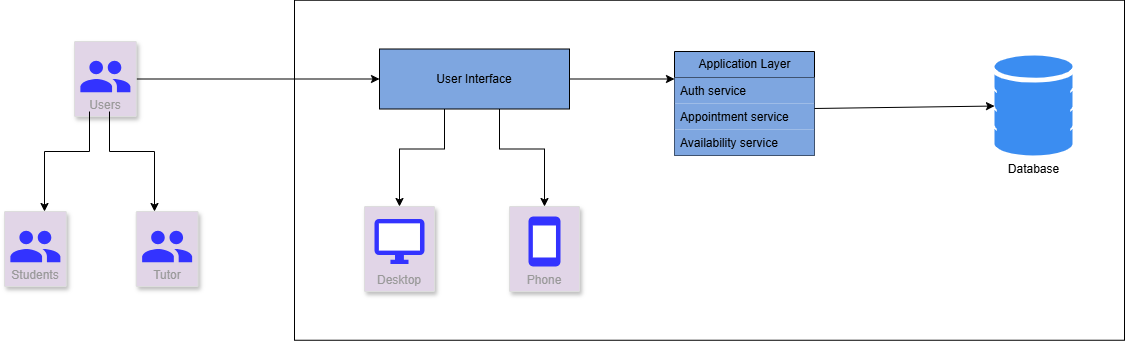

The diagram above was exported from draw.io. Its source (the exported page's mxGraphModel, read from the mxfile embedded in the PNG):
<mxGraphModel dx="1674" dy="365" grid="1" gridSize="10" guides="1" tooltips="1" connect="1" arrows="1" fold="1" page="1" pageScale="1" pageWidth="850" pageHeight="1100" math="0" shadow="0">
  <root>
    <mxCell id="0" />
    <mxCell id="1" parent="0" />
    <mxCell id="d-uvXbb2fw01zOsjDatY-23" value="" style="rounded=0;whiteSpace=wrap;html=1;" vertex="1" parent="1">
      <mxGeometry x="260" y="88.75" width="830" height="340" as="geometry" />
    </mxCell>
    <mxCell id="d-uvXbb2fw01zOsjDatY-9" value="" style="endArrow=classic;html=1;rounded=0;exitX=1;exitY=0.5;exitDx=0;exitDy=0;entryX=0;entryY=0.5;entryDx=0;entryDy=0;" edge="1" parent="1" source="d-uvXbb2fw01zOsjDatY-1" target="d-uvXbb2fw01zOsjDatY-10">
      <mxGeometry width="50" height="50" relative="1" as="geometry">
        <mxPoint x="400" y="260" as="sourcePoint" />
        <mxPoint x="280" y="170" as="targetPoint" />
      </mxGeometry>
    </mxCell>
    <mxCell id="d-uvXbb2fw01zOsjDatY-24" value="" style="group" vertex="1" connectable="0" parent="1">
      <mxGeometry x="330" y="137.5" width="215" height="242.5" as="geometry" />
    </mxCell>
    <mxCell id="d-uvXbb2fw01zOsjDatY-10" value="User Interface" style="rounded=0;whiteSpace=wrap;html=1;fillColor=#7EA6E0;" vertex="1" parent="d-uvXbb2fw01zOsjDatY-24">
      <mxGeometry x="15" width="190" height="60" as="geometry" />
    </mxCell>
    <mxCell id="d-uvXbb2fw01zOsjDatY-11" value="" style="endArrow=classic;html=1;rounded=0;" edge="1" parent="d-uvXbb2fw01zOsjDatY-24" target="d-uvXbb2fw01zOsjDatY-20">
      <mxGeometry width="50" height="50" relative="1" as="geometry">
        <mxPoint x="80" y="60" as="sourcePoint" />
        <mxPoint x="35" y="160" as="targetPoint" />
        <Array as="points">
          <mxPoint x="80" y="100" />
          <mxPoint x="35" y="100" />
        </Array>
      </mxGeometry>
    </mxCell>
    <mxCell id="d-uvXbb2fw01zOsjDatY-15" value="" style="endArrow=classic;html=1;rounded=0;" edge="1" parent="d-uvXbb2fw01zOsjDatY-24" target="d-uvXbb2fw01zOsjDatY-18">
      <mxGeometry width="50" height="50" relative="1" as="geometry">
        <mxPoint x="135" y="60" as="sourcePoint" />
        <mxPoint x="180" y="160" as="targetPoint" />
        <Array as="points">
          <mxPoint x="135" y="100" />
          <mxPoint x="180" y="100" />
        </Array>
      </mxGeometry>
    </mxCell>
    <mxCell id="d-uvXbb2fw01zOsjDatY-18" value="Phone" style="fillColor=#E1D5E7;strokeColor=#dddddd;shadow=1;strokeWidth=1;rounded=1;absoluteArcSize=1;arcSize=2;labelPosition=center;verticalLabelPosition=middle;align=center;verticalAlign=bottom;spacingLeft=0;fontColor=#999999;fontSize=12;whiteSpace=wrap;spacingBottom=2;html=1;" vertex="1" parent="d-uvXbb2fw01zOsjDatY-24">
      <mxGeometry x="145" y="157.5" width="70" height="85" as="geometry" />
    </mxCell>
    <mxCell id="d-uvXbb2fw01zOsjDatY-19" value="" style="sketch=0;dashed=0;connectable=0;html=1;fillColor=#3333FF;strokeColor=none;shape=mxgraph.gcp2.phone;part=1;" vertex="1" parent="d-uvXbb2fw01zOsjDatY-18">
      <mxGeometry x="0.5" width="32" height="50" relative="1" as="geometry">
        <mxPoint x="-16" y="10" as="offset" />
      </mxGeometry>
    </mxCell>
    <mxCell id="d-uvXbb2fw01zOsjDatY-20" value="Desktop" style="fillColor=#E1D5E7;strokeColor=#dddddd;shadow=1;strokeWidth=1;rounded=1;absoluteArcSize=1;arcSize=2;labelPosition=center;verticalLabelPosition=middle;align=center;verticalAlign=bottom;spacingLeft=0;fontColor=#999999;fontSize=12;whiteSpace=wrap;spacingBottom=2;html=1;" vertex="1" parent="d-uvXbb2fw01zOsjDatY-24">
      <mxGeometry y="157.5" width="70" height="85" as="geometry" />
    </mxCell>
    <mxCell id="d-uvXbb2fw01zOsjDatY-21" value="" style="sketch=0;dashed=0;connectable=0;html=1;fillColor=#3333FF;strokeColor=none;shape=mxgraph.gcp2.desktop;part=1;" vertex="1" parent="d-uvXbb2fw01zOsjDatY-20">
      <mxGeometry x="0.5" width="50" height="45" relative="1" as="geometry">
        <mxPoint x="-25" y="12.5" as="offset" />
      </mxGeometry>
    </mxCell>
    <mxCell id="d-uvXbb2fw01zOsjDatY-25" value="" style="group" vertex="1" connectable="0" parent="1">
      <mxGeometry x="-30" y="130" width="193.51999999999998" height="245" as="geometry" />
    </mxCell>
    <mxCell id="d-uvXbb2fw01zOsjDatY-1" value="Users" style="fillColor=#E1D5E7;strokeColor=#dddddd;shadow=1;strokeWidth=1;rounded=1;absoluteArcSize=1;arcSize=2;labelPosition=center;verticalLabelPosition=middle;align=center;verticalAlign=bottom;spacingLeft=0;fontColor=#999999;fontSize=12;whiteSpace=wrap;spacingBottom=2;html=1;" vertex="1" parent="d-uvXbb2fw01zOsjDatY-25">
      <mxGeometry x="70" width="61.76" height="75" as="geometry" />
    </mxCell>
    <mxCell id="d-uvXbb2fw01zOsjDatY-2" value="" style="sketch=0;dashed=0;connectable=0;html=1;fillColor=#3333FF;strokeColor=none;shape=mxgraph.gcp2.users;part=1;" vertex="1" parent="d-uvXbb2fw01zOsjDatY-1">
      <mxGeometry x="0.5" width="50" height="31.5" relative="1" as="geometry">
        <mxPoint x="-25" y="19.25" as="offset" />
      </mxGeometry>
    </mxCell>
    <mxCell id="d-uvXbb2fw01zOsjDatY-3" value="" style="endArrow=classic;html=1;rounded=0;" edge="1" parent="d-uvXbb2fw01zOsjDatY-25">
      <mxGeometry width="50" height="50" relative="1" as="geometry">
        <mxPoint x="85" y="70" as="sourcePoint" />
        <mxPoint x="40" y="170" as="targetPoint" />
        <Array as="points">
          <mxPoint x="85" y="110" />
          <mxPoint x="40" y="110" />
        </Array>
      </mxGeometry>
    </mxCell>
    <mxCell id="d-uvXbb2fw01zOsjDatY-4" value="" style="endArrow=classic;html=1;rounded=0;" edge="1" parent="d-uvXbb2fw01zOsjDatY-25">
      <mxGeometry width="50" height="50" relative="1" as="geometry">
        <mxPoint x="105" y="70" as="sourcePoint" />
        <mxPoint x="150" y="170" as="targetPoint" />
        <Array as="points">
          <mxPoint x="105" y="110" />
          <mxPoint x="150" y="110" />
        </Array>
      </mxGeometry>
    </mxCell>
    <mxCell id="d-uvXbb2fw01zOsjDatY-5" value="Students" style="fillColor=#E1D5E7;strokeColor=#dddddd;shadow=1;strokeWidth=1;rounded=1;absoluteArcSize=1;arcSize=2;labelPosition=center;verticalLabelPosition=middle;align=center;verticalAlign=bottom;spacingLeft=0;fontColor=#999999;fontSize=12;whiteSpace=wrap;spacingBottom=2;html=1;" vertex="1" parent="d-uvXbb2fw01zOsjDatY-25">
      <mxGeometry y="170" width="61.76" height="75" as="geometry" />
    </mxCell>
    <mxCell id="d-uvXbb2fw01zOsjDatY-6" value="" style="sketch=0;dashed=0;connectable=0;html=1;fillColor=#3333FF;strokeColor=none;shape=mxgraph.gcp2.users;part=1;" vertex="1" parent="d-uvXbb2fw01zOsjDatY-5">
      <mxGeometry x="0.5" width="50" height="31.5" relative="1" as="geometry">
        <mxPoint x="-25" y="19.25" as="offset" />
      </mxGeometry>
    </mxCell>
    <mxCell id="d-uvXbb2fw01zOsjDatY-7" value="Tutor" style="fillColor=#E1D5E7;strokeColor=#dddddd;shadow=1;strokeWidth=1;rounded=1;absoluteArcSize=1;arcSize=2;labelPosition=center;verticalLabelPosition=middle;align=center;verticalAlign=bottom;spacingLeft=0;fontColor=#999999;fontSize=12;whiteSpace=wrap;spacingBottom=2;html=1;" vertex="1" parent="d-uvXbb2fw01zOsjDatY-25">
      <mxGeometry x="131.76" y="170" width="61.76" height="75" as="geometry" />
    </mxCell>
    <mxCell id="d-uvXbb2fw01zOsjDatY-8" value="" style="sketch=0;dashed=0;connectable=0;html=1;fillColor=#3333FF;strokeColor=none;shape=mxgraph.gcp2.users;part=1;" vertex="1" parent="d-uvXbb2fw01zOsjDatY-7">
      <mxGeometry x="0.5" width="50" height="31.5" relative="1" as="geometry">
        <mxPoint x="-25" y="19.25" as="offset" />
      </mxGeometry>
    </mxCell>
    <mxCell id="d-uvXbb2fw01zOsjDatY-26" value="" style="endArrow=classic;html=1;rounded=0;exitX=1;exitY=0.5;exitDx=0;exitDy=0;" edge="1" parent="1" source="d-uvXbb2fw01zOsjDatY-10">
      <mxGeometry width="50" height="50" relative="1" as="geometry">
        <mxPoint x="540" y="260" as="sourcePoint" />
        <mxPoint x="640" y="167.5" as="targetPoint" />
      </mxGeometry>
    </mxCell>
    <mxCell id="d-uvXbb2fw01zOsjDatY-28" value="Application Layer" style="swimlane;fontStyle=0;childLayout=stackLayout;horizontal=1;startSize=26;fillColor=#7EA6E0;horizontalStack=0;resizeParent=1;resizeParentMax=0;resizeLast=0;collapsible=1;marginBottom=0;html=1;" vertex="1" parent="1">
      <mxGeometry x="640" y="140" width="140" height="104" as="geometry" />
    </mxCell>
    <mxCell id="d-uvXbb2fw01zOsjDatY-29" value="Auth service" style="text;strokeColor=none;fillColor=#7EA6E0;align=left;verticalAlign=top;spacingLeft=4;spacingRight=4;overflow=hidden;rotatable=0;points=[[0,0.5],[1,0.5]];portConstraint=eastwest;whiteSpace=wrap;html=1;" vertex="1" parent="d-uvXbb2fw01zOsjDatY-28">
      <mxGeometry y="26" width="140" height="26" as="geometry" />
    </mxCell>
    <mxCell id="d-uvXbb2fw01zOsjDatY-30" value="Appointment service" style="text;strokeColor=none;fillColor=#7EA6E0;align=left;verticalAlign=top;spacingLeft=4;spacingRight=4;overflow=hidden;rotatable=0;points=[[0,0.5],[1,0.5]];portConstraint=eastwest;whiteSpace=wrap;html=1;" vertex="1" parent="d-uvXbb2fw01zOsjDatY-28">
      <mxGeometry y="52" width="140" height="26" as="geometry" />
    </mxCell>
    <mxCell id="d-uvXbb2fw01zOsjDatY-31" value="Availability service" style="text;strokeColor=none;fillColor=#7EA6E0;align=left;verticalAlign=top;spacingLeft=4;spacingRight=4;overflow=hidden;rotatable=0;points=[[0,0.5],[1,0.5]];portConstraint=eastwest;whiteSpace=wrap;html=1;" vertex="1" parent="d-uvXbb2fw01zOsjDatY-28">
      <mxGeometry y="78" width="140" height="26" as="geometry" />
    </mxCell>
    <mxCell id="d-uvXbb2fw01zOsjDatY-33" value="" style="endArrow=classic;html=1;rounded=0;exitX=1;exitY=1.192;exitDx=0;exitDy=0;exitPerimeter=0;" edge="1" parent="1" source="d-uvXbb2fw01zOsjDatY-29" target="d-uvXbb2fw01zOsjDatY-34">
      <mxGeometry width="50" height="50" relative="1" as="geometry">
        <mxPoint x="780" y="200" as="sourcePoint" />
        <mxPoint x="860" y="220" as="targetPoint" />
      </mxGeometry>
    </mxCell>
    <mxCell id="d-uvXbb2fw01zOsjDatY-34" value="Database" style="sketch=0;html=1;aspect=fixed;strokeColor=none;shadow=0;fillColor=#3B8DF1;verticalAlign=top;labelPosition=center;verticalLabelPosition=bottom;shape=mxgraph.gcp2.database_2" vertex="1" parent="1">
      <mxGeometry x="960" y="144" width="78" height="100" as="geometry" />
    </mxCell>
  </root>
</mxGraphModel>